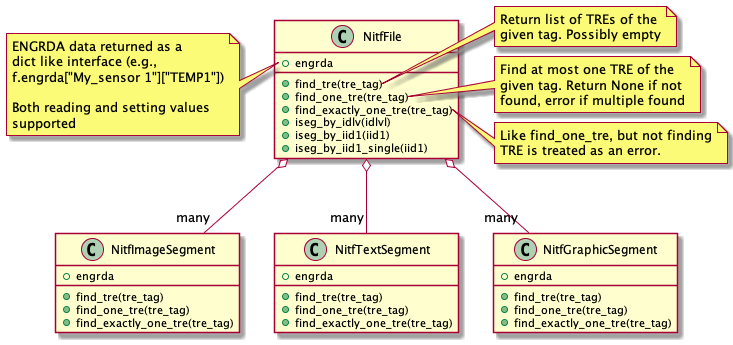

The diagram above was rendered by PlantUML. Its source (embedded in the PNG):
@startuml
class NitfFile {
   +engrda
   +find_tre(tre_tag)
   +find_one_tre(tre_tag)
   +find_exactly_one_tre(tre_tag)
   +iseg_by_idlv(idlvl)
   +iseg_by_iid1(iid1)
   +iseg_by_iid1_single(iid1)
}

note left of NitfFile::engrda
   ENGRDA data returned as a
   dict like interface (e.g.,
   f.engrda["My_sensor 1"]["TEMP1"])

   Both reading and setting values
   supported
end note
note right of NitfFile::find_tre
   Return list of TREs of the
   given tag. Possibly empty
end note
note right of NitfFile::find_one_tre
   Find at most one TRE of the
   given tag. Return None if not
   found, error if multiple found
end note
note right of NitfFile::find_exactly_one_tre
   Like find_one_tre, but not finding
   TRE is treated as an error.
end note

class NitfImageSegment {
   +engrda
   +find_tre(tre_tag)
   +find_one_tre(tre_tag)
   +find_exactly_one_tre(tre_tag)
}

class NitfTextSegment {
   +engrda
   +find_tre(tre_tag)
   +find_one_tre(tre_tag)
   +find_exactly_one_tre(tre_tag)
}

class NitfGraphicSegment {
   +engrda
   +find_tre(tre_tag)
   +find_one_tre(tre_tag)
   +find_exactly_one_tre(tre_tag)
}
NitfFile o-- "many" NitfImageSegment
NitfFile o-- "many" NitfGraphicSegment
NitfFile o-- "many" NitfTextSegment
@enduml